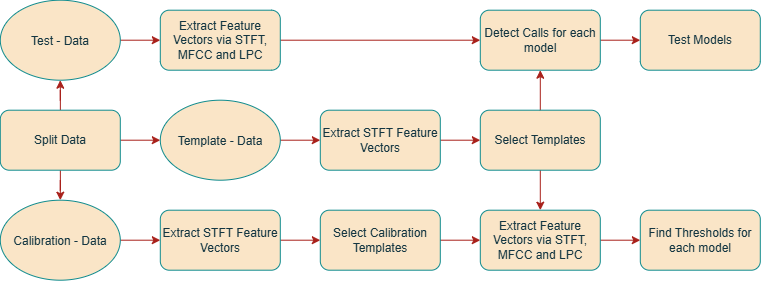

The diagram above was exported from draw.io. Its source (the exported page's mxGraphModel, read from the mxfile embedded in the PNG):
<mxGraphModel dx="2039" dy="675" grid="1" gridSize="10" guides="1" tooltips="1" connect="1" arrows="1" fold="1" page="1" pageScale="1" pageWidth="827" pageHeight="1169" math="0" shadow="0">
  <root>
    <mxCell id="0" />
    <mxCell id="1" parent="0" />
    <mxCell id="2LwY9uvru033vXI3Q5uV-3" edge="1" parent="1" source="9V2TEiCZdLjKTlXmLlF3-1" style="edgeStyle=orthogonalEdgeStyle;rounded=0;orthogonalLoop=1;jettySize=auto;html=1;entryX=0;entryY=0.5;entryDx=0;entryDy=0;fillColor=#FAE5C7;strokeColor=#A8201A;labelBackgroundColor=none;fontColor=default;" target="2LwY9uvru033vXI3Q5uV-7" value="">
      <mxGeometry relative="1" as="geometry">
        <mxPoint x="120" y="160" as="targetPoint" />
      </mxGeometry>
    </mxCell>
    <mxCell id="2LwY9uvru033vXI3Q5uV-10" edge="1" parent="1" source="9V2TEiCZdLjKTlXmLlF3-1" style="edgeStyle=orthogonalEdgeStyle;rounded=0;orthogonalLoop=1;jettySize=auto;html=1;fillColor=#FAE5C7;strokeColor=#A8201A;labelBackgroundColor=none;fontColor=default;" target="2LwY9uvru033vXI3Q5uV-8" value="">
      <mxGeometry relative="1" as="geometry" />
    </mxCell>
    <mxCell id="2LwY9uvru033vXI3Q5uV-11" edge="1" parent="1" source="9V2TEiCZdLjKTlXmLlF3-1" style="edgeStyle=orthogonalEdgeStyle;rounded=0;orthogonalLoop=1;jettySize=auto;html=1;fillColor=#FAE5C7;strokeColor=#A8201A;labelBackgroundColor=none;fontColor=default;" target="2LwY9uvru033vXI3Q5uV-9" value="">
      <mxGeometry relative="1" as="geometry" />
    </mxCell>
    <mxCell id="9V2TEiCZdLjKTlXmLlF3-1" parent="1" style="rounded=1;whiteSpace=wrap;html=1;fillColor=#FAE5C7;strokeColor=#0F8B8D;fontColor=#143642;labelBackgroundColor=none;" value="Split Data" vertex="1">
      <mxGeometry height="60" width="120" x="-40" y="130" as="geometry" />
    </mxCell>
    <mxCell id="2LwY9uvru033vXI3Q5uV-20" edge="1" parent="1" source="9V2TEiCZdLjKTlXmLlF3-2" style="edgeStyle=orthogonalEdgeStyle;rounded=0;orthogonalLoop=1;jettySize=auto;html=1;fillColor=#FAE5C7;strokeColor=#A8201A;labelBackgroundColor=none;fontColor=default;" target="2LwY9uvru033vXI3Q5uV-18" value="">
      <mxGeometry relative="1" as="geometry" />
    </mxCell>
    <mxCell id="2LwY9uvru033vXI3Q5uV-25" edge="1" parent="1" source="9V2TEiCZdLjKTlXmLlF3-2" style="edgeStyle=orthogonalEdgeStyle;rounded=0;orthogonalLoop=1;jettySize=auto;html=1;fillColor=#FAE5C7;strokeColor=#A8201A;labelBackgroundColor=none;fontColor=default;" target="2LwY9uvru033vXI3Q5uV-23" value="">
      <mxGeometry relative="1" as="geometry" />
    </mxCell>
    <mxCell id="9V2TEiCZdLjKTlXmLlF3-2" parent="1" style="whiteSpace=wrap;html=1;rounded=1;fillColor=#FAE5C7;strokeColor=#0F8B8D;fontColor=#143642;labelBackgroundColor=none;" value="Select Templates" vertex="1">
      <mxGeometry height="60" width="120" x="440" y="130" as="geometry" />
    </mxCell>
    <mxCell id="2LwY9uvru033vXI3Q5uV-5" edge="1" parent="1" source="9V2TEiCZdLjKTlXmLlF3-12" style="edgeStyle=orthogonalEdgeStyle;rounded=0;orthogonalLoop=1;jettySize=auto;html=1;fillColor=#FAE5C7;strokeColor=#A8201A;labelBackgroundColor=none;fontColor=default;" target="9V2TEiCZdLjKTlXmLlF3-2" value="">
      <mxGeometry relative="1" as="geometry" />
    </mxCell>
    <mxCell id="9V2TEiCZdLjKTlXmLlF3-12" parent="1" style="whiteSpace=wrap;html=1;rounded=1;fillColor=#FAE5C7;strokeColor=#0F8B8D;fontColor=#143642;labelBackgroundColor=none;" value="Extract STFT Feature Vectors" vertex="1">
      <mxGeometry height="60" width="120" x="280" y="130" as="geometry" />
    </mxCell>
    <mxCell id="2LwY9uvru033vXI3Q5uV-4" edge="1" parent="1" source="2LwY9uvru033vXI3Q5uV-7" style="edgeStyle=orthogonalEdgeStyle;rounded=0;orthogonalLoop=1;jettySize=auto;html=1;exitX=1;exitY=0.5;exitDx=0;exitDy=0;fillColor=#FAE5C7;strokeColor=#A8201A;labelBackgroundColor=none;fontColor=default;" target="9V2TEiCZdLjKTlXmLlF3-12" value="">
      <mxGeometry relative="1" as="geometry">
        <mxPoint x="240" y="160" as="sourcePoint" />
      </mxGeometry>
    </mxCell>
    <mxCell id="2LwY9uvru033vXI3Q5uV-7" parent="1" style="ellipse;whiteSpace=wrap;html=1;shapeInside=1;fillColor=#FAE5C7;strokeColor=#0F8B8D;fontColor=#143642;labelBackgroundColor=none;" value="Template - Data" vertex="1">
      <mxGeometry height="80" width="120" x="120" y="120" as="geometry" />
    </mxCell>
    <mxCell id="2LwY9uvru033vXI3Q5uV-15" edge="1" parent="1" source="2LwY9uvru033vXI3Q5uV-8" style="edgeStyle=orthogonalEdgeStyle;rounded=0;orthogonalLoop=1;jettySize=auto;html=1;fillColor=#FAE5C7;strokeColor=#A8201A;labelBackgroundColor=none;fontColor=default;" target="2LwY9uvru033vXI3Q5uV-14" value="">
      <mxGeometry relative="1" as="geometry" />
    </mxCell>
    <mxCell id="2LwY9uvru033vXI3Q5uV-8" parent="1" style="ellipse;whiteSpace=wrap;html=1;shapeInside=1;fillColor=#FAE5C7;strokeColor=#0F8B8D;fontColor=#143642;labelBackgroundColor=none;" value="Calibration - Data" vertex="1">
      <mxGeometry height="80" width="120" x="-40" y="220" as="geometry" />
    </mxCell>
    <mxCell id="2LwY9uvru033vXI3Q5uV-13" edge="1" parent="1" source="2LwY9uvru033vXI3Q5uV-9" style="edgeStyle=orthogonalEdgeStyle;rounded=0;orthogonalLoop=1;jettySize=auto;html=1;fillColor=#FAE5C7;strokeColor=#A8201A;labelBackgroundColor=none;fontColor=default;" target="2LwY9uvru033vXI3Q5uV-12" value="">
      <mxGeometry relative="1" as="geometry" />
    </mxCell>
    <mxCell id="2LwY9uvru033vXI3Q5uV-9" parent="1" style="ellipse;whiteSpace=wrap;html=1;shapeInside=1;fillColor=#FAE5C7;strokeColor=#0F8B8D;fontColor=#143642;labelBackgroundColor=none;" value="Test - Data" vertex="1">
      <mxGeometry height="80" width="120" x="-40" y="20" as="geometry" />
    </mxCell>
    <mxCell id="2LwY9uvru033vXI3Q5uV-24" edge="1" parent="1" source="2LwY9uvru033vXI3Q5uV-12" style="edgeStyle=orthogonalEdgeStyle;rounded=0;orthogonalLoop=1;jettySize=auto;html=1;fillColor=#FAE5C7;strokeColor=#A8201A;labelBackgroundColor=none;fontColor=default;" target="2LwY9uvru033vXI3Q5uV-23" value="">
      <mxGeometry relative="1" as="geometry" />
    </mxCell>
    <mxCell id="2LwY9uvru033vXI3Q5uV-12" parent="1" style="rounded=1;whiteSpace=wrap;html=1;fillColor=#FAE5C7;strokeColor=#0F8B8D;fontColor=#143642;labelBackgroundColor=none;" value="Extract Feature Vectors via STFT, MFCC and LPC" vertex="1">
      <mxGeometry height="60" width="120" x="120" y="30" as="geometry" />
    </mxCell>
    <mxCell id="2LwY9uvru033vXI3Q5uV-17" edge="1" parent="1" source="2LwY9uvru033vXI3Q5uV-14" style="edgeStyle=orthogonalEdgeStyle;rounded=0;orthogonalLoop=1;jettySize=auto;html=1;fillColor=#FAE5C7;strokeColor=#A8201A;labelBackgroundColor=none;fontColor=default;" target="2LwY9uvru033vXI3Q5uV-16" value="">
      <mxGeometry relative="1" as="geometry" />
    </mxCell>
    <mxCell id="2LwY9uvru033vXI3Q5uV-14" parent="1" style="rounded=1;whiteSpace=wrap;html=1;fillColor=#FAE5C7;strokeColor=#0F8B8D;fontColor=#143642;labelBackgroundColor=none;" value="Extract STFT Feature Vectors" vertex="1">
      <mxGeometry height="60" width="120" x="120" y="230" as="geometry" />
    </mxCell>
    <mxCell id="2LwY9uvru033vXI3Q5uV-19" edge="1" parent="1" source="2LwY9uvru033vXI3Q5uV-16" style="edgeStyle=orthogonalEdgeStyle;rounded=0;orthogonalLoop=1;jettySize=auto;html=1;fillColor=#FAE5C7;strokeColor=#A8201A;labelBackgroundColor=none;fontColor=default;" target="2LwY9uvru033vXI3Q5uV-18" value="">
      <mxGeometry relative="1" as="geometry" />
    </mxCell>
    <mxCell id="2LwY9uvru033vXI3Q5uV-16" parent="1" style="whiteSpace=wrap;html=1;rounded=1;fillColor=#FAE5C7;strokeColor=#0F8B8D;fontColor=#143642;labelBackgroundColor=none;" value="Select Calibration Templates" vertex="1">
      <mxGeometry height="60" width="120" x="280" y="230" as="geometry" />
    </mxCell>
    <mxCell id="2LwY9uvru033vXI3Q5uV-22" edge="1" parent="1" source="2LwY9uvru033vXI3Q5uV-18" style="edgeStyle=orthogonalEdgeStyle;rounded=0;orthogonalLoop=1;jettySize=auto;html=1;fillColor=#FAE5C7;strokeColor=#A8201A;labelBackgroundColor=none;fontColor=default;" target="2LwY9uvru033vXI3Q5uV-21" value="">
      <mxGeometry relative="1" as="geometry" />
    </mxCell>
    <mxCell id="2LwY9uvru033vXI3Q5uV-18" parent="1" style="whiteSpace=wrap;html=1;rounded=1;fillColor=#FAE5C7;strokeColor=#0F8B8D;fontColor=#143642;labelBackgroundColor=none;" value="Extract Feature Vectors via STFT, MFCC and LPC" vertex="1">
      <mxGeometry height="60" width="120" x="440" y="230" as="geometry" />
    </mxCell>
    <mxCell id="2LwY9uvru033vXI3Q5uV-21" parent="1" style="whiteSpace=wrap;html=1;rounded=1;fillColor=#FAE5C7;strokeColor=#0F8B8D;fontColor=#143642;labelBackgroundColor=none;" value="Find Thresholds for each model" vertex="1">
      <mxGeometry height="60" width="120" x="600" y="230" as="geometry" />
    </mxCell>
    <mxCell id="2LwY9uvru033vXI3Q5uV-27" edge="1" parent="1" source="2LwY9uvru033vXI3Q5uV-23" style="edgeStyle=orthogonalEdgeStyle;rounded=0;orthogonalLoop=1;jettySize=auto;html=1;fillColor=#FAE5C7;strokeColor=#A8201A;labelBackgroundColor=none;fontColor=default;" target="2LwY9uvru033vXI3Q5uV-26" value="">
      <mxGeometry relative="1" as="geometry" />
    </mxCell>
    <mxCell id="2LwY9uvru033vXI3Q5uV-23" parent="1" style="whiteSpace=wrap;html=1;rounded=1;fillColor=#FAE5C7;strokeColor=#0F8B8D;fontColor=#143642;labelBackgroundColor=none;" value="Detect Calls for each model" vertex="1">
      <mxGeometry height="60" width="120" x="440" y="30" as="geometry" />
    </mxCell>
    <mxCell id="2LwY9uvru033vXI3Q5uV-26" parent="1" style="whiteSpace=wrap;html=1;rounded=1;fillColor=#FAE5C7;strokeColor=#0F8B8D;fontColor=#143642;labelBackgroundColor=none;" value="Test Models" vertex="1">
      <mxGeometry height="60" width="120" x="600" y="30" as="geometry" />
    </mxCell>
  </root>
</mxGraphModel>